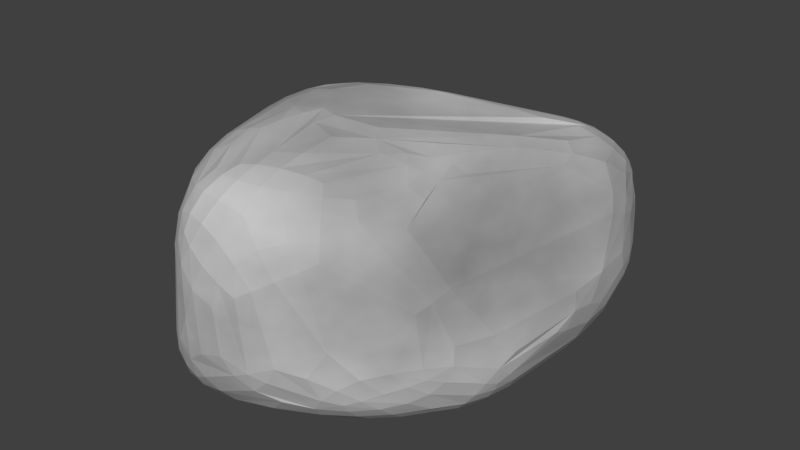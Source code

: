 # Source: Rocher1.blend  (saved by Blender 2.78.0; exported with 4.5.12 LTS)
import bpy
from mathutils import Matrix  # noqa: F401  (used for matrix-valued properties, if any)

bpy.ops.wm.read_factory_settings(use_empty=True)
scene = bpy.context.scene
scene.name = 'Scene'

# ---- collections
col_collection_1 = bpy.data.collections.new('Collection 1'); scene.collection.children.link(col_collection_1)

# ---- materials (node trees are filled in below, after node groups)
mat_rocher = bpy.data.materials.new('Rocher')
mat_rocher.alpha_threshold = 0.0
mat_rocher.diffuse_color = (0.4678, 0.4678, 0.4678, 1.0)
mat_rocher.roughness = 0.5

# ---- material node trees
mat_rocher.use_nodes = True; mat_rocher.node_tree.nodes.clear()
_N = mat_rocher.node_tree.nodes; _L = mat_rocher.node_tree.links
n0 = _N.new('ShaderNodeOutputMaterial'); n0.name = 'Material Output'; n0.location = (498, 322)
n1 = _N.new('ShaderNodeBsdfDiffuse'); n1.name = 'Diffuse BSDF'; n1.location = (222, 309)
n2 = _N.new('ShaderNodeTexNoise'); n2.name = 'Noise Texture'; n2.location = (23, 328)
n2.inputs[2].default_value = 1.5
n2.inputs[3].default_value = 5.0
_L.new(n1.outputs[0], n0.inputs[0])
_L.new(n2.outputs[0], n1.inputs[0])
n0.is_active_output = True

# ---- world
world_world = bpy.data.worlds.new('World'); scene.world = world_world
world_world.color = (0.05088, 0.05088, 0.05088)
world_world.use_sun_shadow = False
world_world.sun_shadow_jitter_overblur = 0.0
world_world.cycles.sampling_method = 'MANUAL'

# ---- meshes
me_rocher1 = bpy.data.meshes.new('Rocher1')
me_rocher1.from_pydata([(0.08022, -0.04446, -0.5615), (0.7472, -0.5388, -0.3184), (-0.3936, -1.102, -0.3019), (-0.8703, -0.01305, -0.3168), (-0.2192, 0.827, -0.3287), (0.8647, 0.7271, -0.2723), (0.06024, -1.107, 0.7657), (-0.6022, -0.5276, 0.5143), (-0.5994, 0.4948, 0.489), (0.413, 1.325, 0.3845), (0.5369, -0.02435, 0.4142), (-0.01374, 0.0247, 0.7482), (-0.1697, -0.6478, -0.4538), (0.4949, -0.3476, -0.4701), (0.1602, -1.067, -0.2911), (0.8684, -0.02172, -0.3228), (0.5371, 0.346, -0.4537), (-0.4561, -0.03859, -0.4701), (-0.6492, -0.5057, -0.3178), (-0.09284, 0.4614, -0.4701), (-0.6509, 0.4793, -0.3219), (0.4187, 1.051, -0.2694), (0.8741, -0.3132, -0.003683), (0.943, 0.4566, 0.02858), (-0.1782, -1.22, 0.08952), (0.4727, -0.9896, 0.06225), (-0.8585, -0.3149, 0.03448), (-0.6453, -0.6178, 0.1079), (-0.5396, 0.7938, -0.01473), (-0.8621, 0.287, 0.02534), (0.7363, 1.091, 0.05963), (0.1197, 1.149, 0.02311), (0.5481, -0.5084, 0.5196), (-0.3975, -0.9787, 0.6631), (-0.6633, -0.04352, 0.6446), (-0.06573, 0.8534, 0.3693), (0.7842, 0.801, 0.4693), (0.1426, -0.5188, 0.8418), (0.426, 0.03053, 0.6799), (-0.3401, -0.3397, 0.855), (-0.3165, 0.3267, 0.7456), (0.2245, 0.6106, 0.6527)], [], [(0, 13, 12), (1, 13, 15), (0, 12, 17), (0, 17, 19), (0, 19, 16), (1, 15, 22), (2, 14, 24), (3, 18, 26), (4, 20, 28), (5, 21, 30), (1, 22, 25), (2, 24, 27), (3, 26, 29), (4, 28, 31), (5, 30, 23), (6, 32, 37), (7, 33, 39), (8, 34, 40), (9, 35, 41), (10, 36, 38), (38, 41, 11), (38, 36, 41), (36, 9, 41), (41, 40, 11), (41, 35, 40), (35, 8, 40), (40, 39, 11), (40, 34, 39), (34, 7, 39), (39, 37, 11), (39, 33, 37), (33, 6, 37), (37, 38, 11), (37, 32, 38), (32, 10, 38), (23, 36, 10), (23, 30, 36), (30, 9, 36), (31, 35, 9), (31, 28, 35), (28, 8, 35), (29, 34, 8), (29, 26, 34), (26, 7, 34), (27, 33, 7), (27, 24, 33), (24, 6, 33), (25, 32, 6), (25, 22, 32), (22, 10, 32), (30, 31, 9), (30, 21, 31), (21, 4, 31), (28, 29, 8), (28, 20, 29), (20, 3, 29), (26, 27, 7), (26, 18, 27), (18, 2, 27), (24, 25, 6), (24, 14, 25), (14, 1, 25), (22, 23, 10), (22, 15, 23), (15, 5, 23), (16, 21, 5), (16, 19, 21), (19, 4, 21), (19, 20, 4), (19, 17, 20), (17, 3, 20), (17, 18, 3), (17, 12, 18), (12, 2, 18), (15, 16, 5), (15, 13, 16), (13, 0, 16), (12, 14, 2), (12, 13, 14), (13, 1, 14)])
me_rocher1.materials.append(mat_rocher)
me_rocher1.use_remesh_preserve_volume = False
me_rocher1.use_remesh_preserve_attributes = False
me_rocher1.use_mirror_vertex_groups = False
me_rocher1.update()

# ---- objects
ob_rocher1 = bpy.data.objects.new('Rocher1', me_rocher1)

# ---- transforms, parenting, visibility, modifiers, constraints
ob_rocher1.location = (0.0, 0.0, 0.0)
ob_rocher1.lineart.crease_threshold = 0.0
_m = ob_rocher1.modifiers.new('Subsurf', 'SUBSURF')
_m.uv_smooth = 'PRESERVE_CORNERS'
_m.quality = 2
_m.levels = 2
_m.show_only_control_edges = False
_m = ob_rocher1.modifiers.new('Decimate', 'DECIMATE')
_m.decimate_type = 'DISSOLVE'
_m.angle_limit = 0.1222

# ---- collection membership
col_collection_1.objects.link(ob_rocher1)

# ---- scene / render settings (as saved in the file)
scene.frame_start = 1; scene.frame_end = 250; scene.frame_set(8)
scene.render.engine = 'CYCLES'
scene.render.resolution_percentage = 50
scene.render.dither_intensity = 0.0
scene.cycles.use_denoising = False
scene.cycles.samples = 128
scene.cycles.sampling_pattern = 'TABULATED_SOBOL'
scene.cycles.light_sampling_threshold = 0.0
scene.cycles.use_adaptive_sampling = False
scene.cycles.use_light_tree = False
scene.cycles.blur_glossy = 0.0
scene.cycles.sample_clamp_indirect = 0.0
scene.view_settings.view_transform = 'Standard'
bpy.context.view_layer.update()

# ---- added for rendering (the .blend has no active camera and no usable light): camera, sun
cam_auto = bpy.data.cameras.new('AutoCamera')
cam_auto.lens = 50.0
cam_auto.sensor_width = 36.0
cam_auto.clip_end = 1000.0
ob_auto_camera = bpy.data.objects.new('AutoCamera', cam_auto)
scene.collection.objects.link(ob_auto_camera)
ob_auto_camera.location = (2.95645, -3.49742, 2.50004)
ob_auto_camera.rotation_euler = (1.09748, -7.21219e-08, 0.694738)
scene.camera = ob_auto_camera
light_auto_sun = bpy.data.lights.new('AutoSun', 'SUN')
light_auto_sun.energy = 3.0
light_auto_sun.angle = 0.0523599
ob_auto_sun = bpy.data.objects.new('AutoSun', light_auto_sun)
scene.collection.objects.link(ob_auto_sun)
ob_auto_sun.rotation_euler = (0.872665, 0.174533, 0.523599)
bpy.context.view_layer.update()
